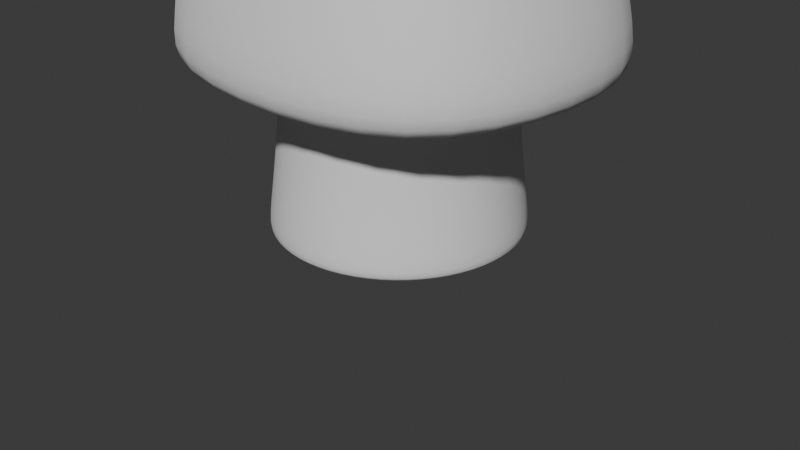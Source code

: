 # Source: Fungo_v1.blend  (saved by Blender 4.3.34; exported with 4.5.12 LTS)
import bpy
from mathutils import Matrix  # noqa: F401  (used for matrix-valued properties, if any)

bpy.ops.wm.read_factory_settings(use_empty=True)
scene = bpy.context.scene
scene.name = 'Scene'

# ---- collections
col_collection = bpy.data.collections.new('Collection'); scene.collection.children.link(col_collection)

# ---- world
world_world = bpy.data.worlds.new('World'); scene.world = world_world
world_world.use_nodes = True; world_world.node_tree.nodes.clear()
_N = world_world.node_tree.nodes; _L = world_world.node_tree.links
n0 = _N.new('ShaderNodeOutputWorld'); n0.name = 'World Output'; n0.location = (300, 300)
n1 = _N.new('ShaderNodeBackground'); n1.name = 'Background'; n1.location = (10, 300)
n1.inputs[0].default_value = (0.05088, 0.05088, 0.05088, 1.0)
_L.new(n1.outputs[0], n0.inputs[0])
n0.is_active_output = True
world_world.color = (0.05088, 0.05088, 0.05088)
world_world.sun_shadow_jitter_overblur = 0.0

# ---- cameras
cam_camera = bpy.data.cameras.new('Camera')
cam_camera.clip_end = 100.0
cam_camera.ortho_scale = 7.314

# ---- meshes
me_cylinder = bpy.data.meshes.new('Cylinder')
me_cylinder.from_pydata([(-2.017e-08, 0.9395, -1.026), (-3.532e-09, 0.829, 1.241), (0.3595, 0.868, -1.026), (0.3173, 0.7659, 1.241), (0.6643, 0.6643, -1.026), (0.5862, 0.5862, 1.241), (0.868, 0.3595, -1.026), (0.7659, 0.3173, 1.241), (0.9395, 1.667e-08, -1.026), (0.829, 3.65e-09, 1.241), (0.868, -0.3595, -1.026), (0.7659, -0.3173, 1.241), (0.6643, -0.6643, -1.026), (0.5862, -0.5862, 1.241), (0.3595, -0.868, -1.026), (0.3173, -0.7659, 1.241), (-2.017e-08, -0.9395, -1.026), (-3.532e-09, -0.829, 1.241), (-0.3595, -0.868, -1.026), (-0.3173, -0.7659, 1.241), (-0.6643, -0.6643, -1.026), (-0.5862, -0.5862, 1.241), (-0.868, -0.3595, -1.026), (-0.7659, -0.3173, 1.241), (-0.9395, 1.667e-08, -1.026), (-0.829, 3.65e-09, 1.241), (-0.868, 0.3595, -1.026), (-0.7659, 0.3173, 1.241), (-0.6643, 0.6643, -1.026), (-0.5862, 0.5862, 1.241), (-0.3595, 0.868, -1.026), (-0.3173, 0.7659, 1.241), (1.771e-09, 1.266, -0.4859), (0.4844, 1.169, -0.4859), (0.895, 0.895, -0.4859), (1.169, 0.4844, -0.4859), (1.266, -3.627e-10, -0.4859), (1.169, -0.4844, -0.4859), (0.895, -0.895, -0.4859), (0.4844, -1.169, -0.4859), (1.771e-09, -1.266, -0.4859), (-0.4844, -1.169, -0.4859), (-0.895, -0.895, -0.4859), (-1.169, -0.4844, -0.4859), (-1.266, -3.627e-10, -0.4859), (-1.169, 0.4844, -0.4859), (-0.895, 0.895, -0.4859), (-0.4844, 1.169, -0.4859), (3.627e-09, 1.172, 0.4235), (0.4484, 1.083, 0.4235), (0.8285, 0.8285, 0.4235), (1.083, 0.4484, 0.4235), (1.172, -3.601e-09, 0.4235), (1.083, -0.4484, 0.4235), (0.8285, -0.8285, 0.4235), (0.4484, -1.083, 0.4235), (3.627e-09, -1.172, 0.4235), (-0.4484, -1.083, 0.4235), (-0.8285, -0.8285, 0.4235), (-1.083, -0.4484, 0.4235), (-1.172, -3.601e-09, 0.4235), (-1.083, 0.4484, 0.4235), (-0.8285, 0.8285, 0.4235), (-0.4484, 1.083, 0.4235), (0.4505, 1.088, 1.241), (-7.603e-09, 1.177, 1.241), (0.8323, 0.8323, 1.241), (1.088, 0.4505, 1.241), (1.177, -2.202e-09, 1.241), (1.088, -0.4505, 1.241), (0.8323, -0.8323, 1.241), (0.4505, -1.088, 1.241), (-7.603e-09, -1.177, 1.241), (-0.4505, -1.088, 1.241), (-0.8323, -0.8323, 1.241), (-1.088, -0.4505, 1.241), (-1.177, -2.202e-09, 1.241), (-1.088, 0.4505, 1.241), (-0.8323, 0.8323, 1.241), (-0.4505, 1.088, 1.241), (-2.997e-09, 1.353, -1.026), (0.5178, 1.25, -1.026), (0.9568, 0.9568, -1.026), (1.25, 0.5178, -1.026), (1.353, 1.047e-09, -1.026), (1.25, -0.5178, -1.026), (0.9568, -0.9568, -1.026), (0.5178, -1.25, -1.026), (-2.997e-09, -1.353, -1.026), (-0.5178, -1.25, -1.026), (-0.9568, -0.9568, -1.026), (-1.25, -0.5178, -1.026), (-1.353, 1.047e-09, -1.026), (-1.25, 0.5178, -1.026), (-0.9568, 0.9568, -1.026), (-0.5178, 1.25, -1.026), (0.4056, 0.9791, 1.241), (-8.854e-10, 1.06, 1.241), (0.7494, 0.7494, 1.241), (0.9791, 0.4056, 1.241), (1.06, 5.182e-10, 1.241), (0.9791, -0.4056, 1.241), (0.7494, -0.7494, 1.241), (0.4056, -0.9791, 1.241), (-8.854e-10, -1.06, 1.241), (-0.4056, -0.9791, 1.241), (-0.7494, -0.7494, 1.241), (-0.9791, -0.4056, 1.241), (-1.06, 5.182e-10, 1.241), (-0.9791, 0.4056, 1.241), (-0.7494, 0.7494, 1.241), (-0.4056, 0.9791, 1.241), (0.4056, 0.9791, 1.241), (-8.854e-10, 1.06, 1.241), (0.7494, 0.7494, 1.241), (0.9791, 0.4056, 1.241), (1.06, 5.182e-10, 1.241), (0.9791, -0.4056, 1.241), (0.7494, -0.7494, 1.241), (0.4056, -0.9791, 1.241), (-8.854e-10, -1.06, 1.241), (-0.4056, -0.9791, 1.241), (-0.7494, -0.7494, 1.241), (-0.9791, -0.4056, 1.241), (-1.06, 5.182e-10, 1.241), (-0.9791, 0.4056, 1.241), (-0.7494, 0.7494, 1.241), (-0.4056, 0.9791, 1.241), (-1.008e-08, 1.272, -1.026), (0.4866, 1.175, -1.026), (0.8991, 0.8991, -1.026), (1.175, 0.4866, -1.026), (1.272, 6.577e-09, -1.026), (1.175, -0.4866, -1.026), (0.8991, -0.8991, -1.026), (0.4866, -1.175, -1.026), (-1.008e-08, -1.272, -1.026), (-0.4866, -1.175, -1.026), (-0.8991, -0.8991, -1.026), (-1.175, -0.4866, -1.026), (-1.272, 6.577e-09, -1.026), (-1.175, 0.4866, -1.026), (-0.8991, 0.8991, -1.026), (-0.4866, 1.175, -1.026)], [], [(48, 65, 64, 49), (49, 64, 66, 50), (50, 66, 67, 51), (51, 67, 68, 52), (52, 68, 69, 53), (53, 69, 70, 54), (54, 70, 71, 55), (55, 71, 72, 56), (56, 72, 73, 57), (57, 73, 74, 58), (58, 74, 75, 59), (59, 75, 76, 60), (60, 76, 77, 61), (61, 77, 78, 62), (3, 1, 31, 29, 27, 25, 23, 21, 19, 17, 15, 13, 11, 9, 7, 5), (62, 78, 79, 63), (63, 79, 65, 48), (0, 2, 4, 6, 8, 10, 12, 14, 16, 18, 20, 22, 24, 26, 28, 30), (95, 47, 32, 80), (94, 46, 47, 95), (93, 45, 46, 94), (92, 44, 45, 93), (91, 43, 44, 92), (90, 42, 43, 91), (89, 41, 42, 90), (88, 40, 41, 89), (87, 39, 40, 88), (86, 38, 39, 87), (85, 37, 38, 86), (84, 36, 37, 85), (83, 35, 36, 84), (82, 34, 35, 83), (81, 33, 34, 82), (80, 32, 33, 81), (47, 63, 48, 32), (46, 62, 63, 47), (45, 61, 62, 46), (44, 60, 61, 45), (43, 59, 60, 44), (42, 58, 59, 43), (41, 57, 58, 42), (40, 56, 57, 41), (39, 55, 56, 40), (38, 54, 55, 39), (37, 53, 54, 38), (36, 52, 53, 37), (35, 51, 52, 36), (34, 50, 51, 35), (33, 49, 50, 34), (32, 48, 49, 33), (97, 96, 64, 65), (96, 98, 66, 64), (98, 99, 67, 66), (99, 100, 68, 67), (100, 101, 69, 68), (101, 102, 70, 69), (102, 103, 71, 70), (103, 104, 72, 71), (104, 105, 73, 72), (105, 106, 74, 73), (106, 107, 75, 74), (107, 108, 76, 75), (108, 109, 77, 76), (109, 110, 78, 77), (110, 111, 79, 78), (111, 97, 65, 79), (129, 128, 80, 81), (130, 129, 81, 82), (131, 130, 82, 83), (132, 131, 83, 84), (133, 132, 84, 85), (134, 133, 85, 86), (135, 134, 86, 87), (136, 135, 87, 88), (137, 136, 88, 89), (138, 137, 89, 90), (139, 138, 90, 91), (140, 139, 91, 92), (141, 140, 92, 93), (142, 141, 93, 94), (143, 142, 94, 95), (128, 143, 95, 80), (113, 112, 96, 97), (112, 114, 98, 96), (114, 115, 99, 98), (115, 116, 100, 99), (116, 117, 101, 100), (117, 118, 102, 101), (118, 119, 103, 102), (119, 120, 104, 103), (120, 121, 105, 104), (121, 122, 106, 105), (122, 123, 107, 106), (123, 124, 108, 107), (124, 125, 109, 108), (125, 126, 110, 109), (126, 127, 111, 110), (127, 113, 97, 111), (1, 3, 112, 113), (3, 5, 114, 112), (5, 7, 115, 114), (7, 9, 116, 115), (9, 11, 117, 116), (11, 13, 118, 117), (13, 15, 119, 118), (15, 17, 120, 119), (17, 19, 121, 120), (19, 21, 122, 121), (21, 23, 123, 122), (23, 25, 124, 123), (25, 27, 125, 124), (27, 29, 126, 125), (29, 31, 127, 126), (31, 1, 113, 127), (2, 0, 128, 129), (4, 2, 129, 130), (6, 4, 130, 131), (8, 6, 131, 132), (10, 8, 132, 133), (12, 10, 133, 134), (14, 12, 134, 135), (16, 14, 135, 136), (18, 16, 136, 137), (20, 18, 137, 138), (22, 20, 138, 139), (24, 22, 139, 140), (26, 24, 140, 141), (28, 26, 141, 142), (30, 28, 142, 143), (0, 30, 143, 128)])
me_cylinder.polygons.foreach_set('use_smooth', [True] * 130)
_uv = me_cylinder.uv_layers.new(name='UVMap')
_uv.uv.foreach_set('vector', [1.0, 0.8735, 1.0, 1.0, 0.9375, 1.0, 0.9375, 0.8735, 0.9375, 0.8735, 0.9375, 1.0, 0.875, 1.0, 0.875, 0.8735, 0.875, 0.8735, 0.875, 1.0, 0.8125, 1.0, 0.8125, 0.8735, 0.8125, 0.8735, 0.8125, 1.0, 0.75, 1.0, 0.75, 0.8735, 0.75, 0.8735, 0.75, 1.0, 0.6875, 1.0, 0.6875, 0.8735, 0.6875, 0.8735, 0.6875, 1.0, 0.625, 1.0, 0.625, 0.8735, 0.625, 0.8735, 0.625, 1.0, 0.5625, 1.0, 0.5625, 0.8735, 0.5625, 0.8735, 0.5625, 1.0, 0.5, 1.0, 0.5, 0.8735, 0.5, 0.8735, 0.5, 1.0, 0.4375, 1.0, 0.4375, 0.8735, 0.4375, 0.8735, 0.4375, 1.0, 0.375, 1.0, 0.375, 0.8735, 0.375, 0.8735, 0.375, 1.0, 0.3125, 1.0, 0.3125, 0.8735, 0.3125, 0.8735, 0.3125, 1.0, 0.25, 1.0, 0.25, 0.8735, 0.25, 0.8735, 0.25, 1.0, 0.1875, 1.0, 0.1875, 0.8735, 0.1875, 0.8735, 0.1875, 1.0, 0.125, 1.0, 0.125, 0.8735, 0.311, 0.3973, 0.25, 0.4094, 0.189, 0.3973, 0.1373, 0.3627, 0.1027, 0.311, 0.0906, 0.25, 0.1027, 0.189, 0.1373, 0.1373, 0.189, 0.1027, 0.25, 0.0906, 0.311, 0.1027, 0.3627, 0.1373, 0.3973, 0.189, 0.4094, 0.25, 0.3973, 0.311, 0.3627, 0.3627, 0.125, 0.8735, 0.125, 1.0, 0.0625, 1.0, 0.0625, 0.8735, 0.0625, 0.8735, 0.0625, 1.0, 0.0, 1.0, 0.0, 0.8735, 0.75, 0.3762, 0.7983, 0.3666, 0.8392, 0.3392, 0.8666, 0.2983, 0.8762, 0.25, 0.8666, 0.2017, 0.8392, 0.1608, 0.7983, 0.1334, 0.75, 0.1238, 0.7017, 0.1334, 0.6608, 0.1608, 0.6334, 0.2017, 0.6238, 0.25, 0.6334, 0.2983, 0.6608, 0.3392, 0.7017, 0.3666, 0.0625, 0.5, 0.0625, 0.6162, 0.0, 0.6162, 0.0, 0.5, 0.125, 0.5, 0.125, 0.6162, 0.0625, 0.6162, 0.0625, 0.5, 0.1875, 0.5, 0.1875, 0.6162, 0.125, 0.6162, 0.125, 0.5, 0.25, 0.5, 0.25, 0.6162, 0.1875, 0.6162, 0.1875, 0.5, 0.3125, 0.5, 0.3125, 0.6162, 0.25, 0.6162, 0.25, 0.5, 0.375, 0.5, 0.375, 0.6162, 0.3125, 0.6162, 0.3125, 0.5, 0.4375, 0.5, 0.4375, 0.6162, 0.375, 0.6162, 0.375, 0.5, 0.5, 0.5, 0.5, 0.6162, 0.4375, 0.6162, 0.4375, 0.5, 0.5625, 0.5, 0.5625, 0.6162, 0.5, 0.6162, 0.5, 0.5, 0.625, 0.5, 0.625, 0.6162, 0.5625, 0.6162, 0.5625, 0.5, 0.6875, 0.5, 0.6875, 0.6162, 0.625, 0.6162, 0.625, 0.5, 0.75, 0.5, 0.75, 0.6162, 0.6875, 0.6162, 0.6875, 0.5, 0.8125, 0.5, 0.8125, 0.6162, 0.75, 0.6162, 0.75, 0.5, 0.875, 0.5, 0.875, 0.6162, 0.8125, 0.6162, 0.8125, 0.5, 0.9375, 0.5, 0.9375, 0.6162, 0.875, 0.6162, 0.875, 0.5, 1.0, 0.5, 1.0, 0.6162, 0.9375, 0.6162, 0.9375, 0.5, 0.0625, 0.6162, 0.0625, 0.8735, 0.0, 0.8735, 0.0, 0.6162, 0.125, 0.6162, 0.125, 0.8735, 0.0625, 0.8735, 0.0625, 0.6162, 0.1875, 0.6162, 0.1875, 0.8735, 0.125, 0.8735, 0.125, 0.6162, 0.25, 0.6162, 0.25, 0.8735, 0.1875, 0.8735, 0.1875, 0.6162, 0.3125, 0.6162, 0.3125, 0.8735, 0.25, 0.8735, 0.25, 0.6162, 0.375, 0.6162, 0.375, 0.8735, 0.3125, 0.8735, 0.3125, 0.6162, 0.4375, 0.6162, 0.4375, 0.8735, 0.375, 0.8735, 0.375, 0.6162, 0.5, 0.6162, 0.5, 0.8735, 0.4375, 0.8735, 0.4375, 0.6162, 0.5625, 0.6162, 0.5625, 0.8735, 0.5, 0.8735, 0.5, 0.6162, 0.625, 0.6162, 0.625, 0.8735, 0.5625, 0.8735, 0.5625, 0.6162, 0.6875, 0.6162, 0.6875, 0.8735, 0.625, 0.8735, 0.625, 0.6162, 0.75, 0.6162, 0.75, 0.8735, 0.6875, 0.8735, 0.6875, 0.6162, 0.8125, 0.6162, 0.8125, 0.8735, 0.75, 0.8735, 0.75, 0.6162, 0.875, 0.6162, 0.875, 0.8735, 0.8125, 0.8735, 0.8125, 0.6162, 0.9375, 0.6162, 0.9375, 0.8735, 0.875, 0.8735, 0.875, 0.6162, 1.0, 0.6162, 1.0, 0.8735, 0.9375, 0.8735, 0.9375, 0.6162, 0.25, 0.4094, 0.311, 0.3973, 0.3418, 0.4717, 0.25, 0.49, 0.311, 0.3973, 0.3627, 0.3627, 0.4197, 0.4197, 0.3418, 0.4717, 0.3627, 0.3627, 0.3973, 0.311, 0.4717, 0.3418, 0.4197, 0.4197, 0.3973, 0.311, 0.4094, 0.25, 0.49, 0.25, 0.4717, 0.3418, 0.4094, 0.25, 0.3973, 0.189, 0.4717, 0.1582, 0.49, 0.25, 0.3973, 0.189, 0.3627, 0.1373, 0.4197, 0.08029, 0.4717, 0.1582, 0.3627, 0.1373, 0.311, 0.1027, 0.3418, 0.02827, 0.4197, 0.08029, 0.311, 0.1027, 0.25, 0.0906, 0.25, 0.01, 0.3418, 0.02827, 0.25, 0.0906, 0.189, 0.1027, 0.1582, 0.02827, 0.25, 0.01, 0.189, 0.1027, 0.1373, 0.1373, 0.08029, 0.08029, 0.1582, 0.02827, 0.1373, 0.1373, 0.1027, 0.189, 0.02827, 0.1582, 0.08029, 0.08029, 0.1027, 0.189, 0.0906, 0.25, 0.01, 0.25, 0.02827, 0.1582, 0.0906, 0.25, 0.1027, 0.311, 0.02827, 0.3418, 0.01, 0.25, 0.1027, 0.311, 0.1373, 0.3627, 0.08029, 0.4197, 0.02827, 0.3418, 0.1373, 0.3627, 0.189, 0.3973, 0.1582, 0.4717, 0.08029, 0.4197, 0.189, 0.3973, 0.25, 0.4094, 0.25, 0.49, 0.1582, 0.4717, 0.8154, 0.4078, 0.75, 0.4208, 0.75, 0.49, 0.8418, 0.4717, 0.8708, 0.3708, 0.8154, 0.4078, 0.8418, 0.4717, 0.9197, 0.4197, 0.9078, 0.3154, 0.8708, 0.3708, 0.9197, 0.4197, 0.9717, 0.3418, 0.9208, 0.25, 0.9078, 0.3154, 0.9717, 0.3418, 0.99, 0.25, 0.9078, 0.1846, 0.9208, 0.25, 0.99, 0.25, 0.9717, 0.1582, 0.8708, 0.1292, 0.9078, 0.1846, 0.9717, 0.1582, 0.9197, 0.08029, 0.8154, 0.0922, 0.8708, 0.1292, 0.9197, 0.08029, 0.8418, 0.02827, 0.75, 0.0792, 0.8154, 0.0922, 0.8418, 0.02827, 0.75, 0.01, 0.6846, 0.0922, 0.75, 0.0792, 0.75, 0.01, 0.6582, 0.02827, 0.6292, 0.1292, 0.6846, 0.0922, 0.6582, 0.02827, 0.5803, 0.08029, 0.5922, 0.1846, 0.6292, 0.1292, 0.5803, 0.08029, 0.5283, 0.1582, 0.5792, 0.25, 0.5922, 0.1846, 0.5283, 0.1582, 0.51, 0.25, 0.5922, 0.3154, 0.5792, 0.25, 0.51, 0.25, 0.5283, 0.3418, 0.6292, 0.3708, 0.5922, 0.3154, 0.5283, 0.3418, 0.5803, 0.4197, 0.6846, 0.4078, 0.6292, 0.3708, 0.5803, 0.4197, 0.6582, 0.4717, 0.75, 0.4208, 0.6846, 0.4078, 0.6582, 0.4717, 0.75, 0.49, 0.25, 0.4094, 0.311, 0.3973, 0.311, 0.3973, 0.25, 0.4094, 0.311, 0.3973, 0.3627, 0.3627, 0.3627, 0.3627, 0.311, 0.3973, 0.3627, 0.3627, 0.3973, 0.311, 0.3973, 0.311, 0.3627, 0.3627, 0.3973, 0.311, 0.4094, 0.25, 0.4094, 0.25, 0.3973, 0.311, 0.4094, 0.25, 0.3973, 0.189, 0.3973, 0.189, 0.4094, 0.25, 0.3973, 0.189, 0.3627, 0.1373, 0.3627, 0.1373, 0.3973, 0.189, 0.3627, 0.1373, 0.311, 0.1027, 0.311, 0.1027, 0.3627, 0.1373, 0.311, 0.1027, 0.25, 0.0906, 0.25, 0.0906, 0.311, 0.1027, 0.25, 0.0906, 0.189, 0.1027, 0.189, 0.1027, 0.25, 0.0906, 0.189, 0.1027, 0.1373, 0.1373, 0.1373, 0.1373, 0.189, 0.1027, 0.1373, 0.1373, 0.1027, 0.189, 0.1027, 0.189, 0.1373, 0.1373, 0.1027, 0.189, 0.0906, 0.25, 0.0906, 0.25, 0.1027, 0.189, 0.0906, 0.25, 0.1027, 0.311, 0.1027, 0.311, 0.0906, 0.25, 0.1027, 0.311, 0.1373, 0.3627, 0.1373, 0.3627, 0.1027, 0.311, 0.1373, 0.3627, 0.189, 0.3973, 0.189, 0.3973, 0.1373, 0.3627, 0.189, 0.3973, 0.25, 0.4094, 0.25, 0.4094, 0.189, 0.3973, 0.25, 0.4094, 0.311, 0.3973, 0.311, 0.3973, 0.25, 0.4094, 0.311, 0.3973, 0.3627, 0.3627, 0.3627, 0.3627, 0.311, 0.3973, 0.3627, 0.3627, 0.3973, 0.311, 0.3973, 0.311, 0.3627, 0.3627, 0.3973, 0.311, 0.4094, 0.25, 0.4094, 0.25, 0.3973, 0.311, 0.4094, 0.25, 0.3973, 0.189, 0.3973, 0.189, 0.4094, 0.25, 0.3973, 0.189, 0.3627, 0.1373, 0.3627, 0.1373, 0.3973, 0.189, 0.3627, 0.1373, 0.311, 0.1027, 0.311, 0.1027, 0.3627, 0.1373, 0.311, 0.1027, 0.25, 0.0906, 0.25, 0.0906, 0.311, 0.1027, 0.25, 0.0906, 0.189, 0.1027, 0.189, 0.1027, 0.25, 0.0906, 0.189, 0.1027, 0.1373, 0.1373, 0.1373, 0.1373, 0.189, 0.1027, 0.1373, 0.1373, 0.1027, 0.189, 0.1027, 0.189, 0.1373, 0.1373, 0.1027, 0.189, 0.0906, 0.25, 0.0906, 0.25, 0.1027, 0.189, 0.0906, 0.25, 0.1027, 0.311, 0.1027, 0.311, 0.0906, 0.25, 0.1027, 0.311, 0.1373, 0.3627, 0.1373, 0.3627, 0.1027, 0.311, 0.1373, 0.3627, 0.189, 0.3973, 0.189, 0.3973, 0.1373, 0.3627, 0.189, 0.3973, 0.25, 0.4094, 0.25, 0.4094, 0.189, 0.3973, 0.7983, 0.3666, 0.75, 0.3762, 0.75, 0.4208, 0.8154, 0.4078, 0.8392, 0.3392, 0.7983, 0.3666, 0.8154, 0.4078, 0.8708, 0.3708, 0.8666, 0.2983, 0.8392, 0.3392, 0.8708, 0.3708, 0.9078, 0.3154, 0.8762, 0.25, 0.8666, 0.2983, 0.9078, 0.3154, 0.9208, 0.25, 0.8666, 0.2017, 0.8762, 0.25, 0.9208, 0.25, 0.9078, 0.1846, 0.8392, 0.1608, 0.8666, 0.2017, 0.9078, 0.1846, 0.8708, 0.1292, 0.7983, 0.1334, 0.8392, 0.1608, 0.8708, 0.1292, 0.8154, 0.0922, 0.75, 0.1238, 0.7983, 0.1334, 0.8154, 0.0922, 0.75, 0.0792, 0.7017, 0.1334, 0.75, 0.1238, 0.75, 0.0792, 0.6846, 0.0922, 0.6608, 0.1608, 0.7017, 0.1334, 0.6846, 0.0922, 0.6292, 0.1292, 0.6334, 0.2017, 0.6608, 0.1608, 0.6292, 0.1292, 0.5922, 0.1846, 0.6238, 0.25, 0.6334, 0.2017, 0.5922, 0.1846, 0.5792, 0.25, 0.6334, 0.2983, 0.6238, 0.25, 0.5792, 0.25, 0.5922, 0.3154, 0.6608, 0.3392, 0.6334, 0.2983, 0.5922, 0.3154, 0.6292, 0.3708, 0.7017, 0.3666, 0.6608, 0.3392, 0.6292, 0.3708, 0.6846, 0.4078, 0.75, 0.3762, 0.7017, 0.3666, 0.6846, 0.4078, 0.75, 0.4208])
me_cylinder.update()
me_cube_001 = bpy.data.meshes.new('Cube.001')
me_cube_001.from_pydata([(-0.8471, -0.949, -0.9924), (-0.5404, -0.6054, 0.9926), (-0.8471, 0.949, -0.9924), (-0.5404, 0.6054, 0.9926), (0.8471, -0.949, -0.9924), (0.5404, -0.6054, 0.9926), (0.8471, 0.949, -0.9924), (0.5404, 0.6054, 0.9926), (-1.261, 1.953e-10, -1.108), (-1.097, -1.229, -0.4422), (-0.6597, 1.953e-10, 0.9986), (-1.097, 1.229, -0.4422), (-2.22e-16, 1.412, -1.108), (-2.22e-16, 0.7391, 0.9986), (1.097, 1.229, -0.4422), (1.261, 1.953e-10, -1.108), (0.6597, 1.953e-10, 0.9986), (1.097, -1.229, -0.4422), (-2.22e-16, -1.412, -1.108), (-2.22e-16, -0.7391, 0.9986), (-2.22e-16, 1.953e-10, 0.9986), (-2.22e-16, -1.5, -0.4422), (1.339, 1.953e-10, -0.4422), (-2.22e-16, 1.5, -0.4422), (-1.339, 1.953e-10, -0.4422), (-0.9245, -1.036, 0.4963), (-0.9245, 1.036, 0.4963), (0.9245, 1.036, 0.4963), (0.9245, -1.036, 0.4963), (-2.22e-16, -1.264, 0.4993), (1.129, 1.953e-10, 0.4993), (-2.22e-16, 1.264, 0.4993), (-1.129, 1.953e-10, 0.4993), (-1.463, 1.953e-10, -1.002), (-1.198, -1.342, -0.9885), (-2.22e-16, 1.639, -1.002), (-1.198, 1.342, -0.9885), (1.463, 1.953e-10, -1.002), (1.198, 1.342, -0.9885), (-2.22e-16, -1.639, -1.002), (1.198, -1.342, -0.9885), (-1.034, 1.953e-10, -1.005), (-1.033, -1.157, -1.096), (-2.22e-16, 1.159, -1.005), (-1.033, 1.157, -1.096), (1.034, 1.953e-10, -1.005), (1.033, 1.157, -1.096), (-2.22e-16, -1.159, -1.005), (1.033, -1.157, -1.096), (-2.22e-16, 1.953e-10, -0.6409), (-2.22e-16, -1.159, -0.6438), (-2.22e-16, 1.159, -0.6438), (-1.034, 1.953e-10, -0.6438), (1.034, 1.953e-10, -0.6438), (-0.8471, -0.949, -0.6314), (-0.8471, 0.949, -0.6314), (0.8471, 0.949, -0.6314), (0.8471, -0.949, -0.6314)], [], [(32, 10, 3, 26), (31, 13, 7, 27), (30, 16, 5, 28), (29, 19, 1, 25), (41, 2, 55, 52), (20, 10, 1, 19), (16, 20, 19, 5), (7, 13, 20, 16), (13, 3, 10, 20), (45, 4, 57, 53), (2, 43, 51, 55), (4, 47, 50, 57), (39, 21, 9, 34), (40, 17, 21, 39), (28, 5, 19, 29), (37, 22, 17, 40), (38, 14, 22, 37), (27, 7, 16, 30), (35, 23, 14, 38), (36, 11, 23, 35), (26, 3, 13, 31), (33, 24, 11, 36), (34, 9, 24, 33), (25, 1, 10, 32), (9, 25, 32, 24), (11, 26, 31, 23), (14, 27, 30, 22), (17, 28, 29, 21), (21, 29, 25, 9), (22, 30, 28, 17), (23, 31, 27, 14), (24, 32, 26, 11), (8, 42, 34, 33), (12, 44, 36, 35), (15, 46, 38, 37), (18, 48, 40, 39), (44, 8, 33, 36), (46, 12, 35, 38), (48, 15, 37, 40), (42, 18, 39, 34), (41, 0, 42, 8), (43, 2, 44, 12), (45, 6, 46, 15), (47, 4, 48, 18), (2, 41, 8, 44), (6, 43, 12, 46), (4, 45, 15, 48), (0, 47, 18, 42), (49, 53, 57, 50), (52, 49, 50, 54), (55, 51, 49, 52), (51, 56, 53, 49), (6, 45, 53, 56), (0, 41, 52, 54), (47, 0, 54, 50), (43, 6, 56, 51)])
me_cube_001.polygons.foreach_set('use_smooth', [True] * 56)
_uv = me_cube_001.uv_layers.new(name='UVMap')
_uv.uv.foreach_set('vector', [0.5625, 0.125, 0.625, 0.125, 0.625, 0.25, 0.5625, 0.25, 0.5625, 0.375, 0.625, 0.375, 0.625, 0.5, 0.5625, 0.5, 0.5625, 0.625, 0.625, 0.625, 0.625, 0.75, 0.5625, 0.75, 0.5625, 0.875, 0.625, 0.875, 0.625, 1.0, 0.5625, 1.0, 0.1616, 0.625, 0.1669, 0.5419, 0.1669, 0.5419, 0.1616, 0.625, 0.75, 0.625, 0.875, 0.625, 0.875, 0.75, 0.75, 0.75, 0.625, 0.625, 0.75, 0.625, 0.75, 0.75, 0.625, 0.75, 0.625, 0.5, 0.75, 0.5, 0.75, 0.625, 0.625, 0.625, 0.75, 0.5, 0.875, 0.5, 0.875, 0.625, 0.75, 0.625, 0.3384, 0.625, 0.3331, 0.7081, 0.3331, 0.7081, 0.3384, 0.625, 0.1669, 0.5419, 0.25, 0.5366, 0.25, 0.5366, 0.1669, 0.5419, 0.3331, 0.7081, 0.25, 0.7134, 0.25, 0.7134, 0.3331, 0.7081, 0.375, 0.875, 0.5, 0.875, 0.5, 1.0, 0.375, 1.0, 0.375, 0.75, 0.5, 0.75, 0.5, 0.875, 0.375, 0.875, 0.5625, 0.75, 0.625, 0.75, 0.625, 0.875, 0.5625, 0.875, 0.375, 0.625, 0.5, 0.625, 0.5, 0.75, 0.375, 0.75, 0.375, 0.5, 0.5, 0.5, 0.5, 0.625, 0.375, 0.625, 0.5625, 0.5, 0.625, 0.5, 0.625, 0.625, 0.5625, 0.625, 0.375, 0.375, 0.5, 0.375, 0.5, 0.5, 0.375, 0.5, 0.375, 0.25, 0.5, 0.25, 0.5, 0.375, 0.375, 0.375, 0.5625, 0.25, 0.625, 0.25, 0.625, 0.375, 0.5625, 0.375, 0.375, 0.125, 0.5, 0.125, 0.5, 0.25, 0.375, 0.25, 0.375, 0.0, 0.5, 0.0, 0.5, 0.125, 0.375, 0.125, 0.5625, 0.0, 0.625, 0.0, 0.625, 0.125, 0.5625, 0.125, 0.5, 0.0, 0.5625, 0.0, 0.5625, 0.125, 0.5, 0.125, 0.5, 0.25, 0.5625, 0.25, 0.5625, 0.375, 0.5, 0.375, 0.5, 0.5, 0.5625, 0.5, 0.5625, 0.625, 0.5, 0.625, 0.5, 0.75, 0.5625, 0.75, 0.5625, 0.875, 0.5, 0.875, 0.5, 0.875, 0.5625, 0.875, 0.5625, 1.0, 0.5, 1.0, 0.5, 0.625, 0.5625, 0.625, 0.5625, 0.75, 0.5, 0.75, 0.5, 0.375, 0.5625, 0.375, 0.5625, 0.5, 0.5, 0.5, 0.5, 0.125, 0.5625, 0.125, 0.5625, 0.25, 0.5, 0.25, 0.1343, 0.625, 0.1361, 0.7389, 0.125, 0.75, 0.125, 0.625, 0.25, 0.5093, 0.1361, 0.5111, 0.125, 0.5, 0.25, 0.5, 0.3657, 0.625, 0.3639, 0.5111, 0.375, 0.5, 0.375, 0.625, 0.25, 0.7407, 0.3639, 0.7389, 0.375, 0.75, 0.25, 0.75, 0.1361, 0.5111, 0.1343, 0.625, 0.125, 0.625, 0.125, 0.5, 0.3639, 0.5111, 0.25, 0.5093, 0.25, 0.5, 0.375, 0.5, 0.3639, 0.7389, 0.3657, 0.625, 0.375, 0.625, 0.375, 0.75, 0.1361, 0.7389, 0.25, 0.7407, 0.25, 0.75, 0.125, 0.75, 0.1616, 0.625, 0.1669, 0.7081, 0.1361, 0.7389, 0.1343, 0.625, 0.25, 0.5366, 0.1669, 0.5419, 0.1361, 0.5111, 0.25, 0.5093, 0.3384, 0.625, 0.3331, 0.5419, 0.3639, 0.5111, 0.3657, 0.625, 0.25, 0.7134, 0.3331, 0.7081, 0.3639, 0.7389, 0.25, 0.7407, 0.1669, 0.5419, 0.1616, 0.625, 0.1343, 0.625, 0.1361, 0.5111, 0.3331, 0.5419, 0.25, 0.5366, 0.25, 0.5093, 0.3639, 0.5111, 0.3331, 0.7081, 0.3384, 0.625, 0.3657, 0.625, 0.3639, 0.7389, 0.1669, 0.7081, 0.25, 0.7134, 0.25, 0.7407, 0.1361, 0.7389, 0.25, 0.625, 0.3384, 0.625, 0.3331, 0.7081, 0.25, 0.7134, 0.1616, 0.625, 0.25, 0.625, 0.25, 0.7134, 0.1669, 0.7081, 0.1669, 0.5419, 0.25, 0.5366, 0.25, 0.625, 0.1616, 0.625, 0.25, 0.5366, 0.3331, 0.5419, 0.3384, 0.625, 0.25, 0.625, 0.3331, 0.5419, 0.3384, 0.625, 0.3384, 0.625, 0.3331, 0.5419, 0.1669, 0.7081, 0.1616, 0.625, 0.1616, 0.625, 0.1669, 0.7081, 0.25, 0.7134, 0.1669, 0.7081, 0.1669, 0.7081, 0.25, 0.7134, 0.25, 0.5366, 0.3331, 0.5419, 0.3331, 0.5419, 0.25, 0.5366])
me_cube_001.update()

# ---- objects
ob_camera = bpy.data.objects.new('Camera', cam_camera)
ob_cylinder = bpy.data.objects.new('Cylinder', me_cylinder)
ob_cube = bpy.data.objects.new('Cube', me_cube_001)

# ---- transforms, parenting, visibility, modifiers, constraints
ob_camera.location = (7.359, -6.926, 4.958)
ob_camera.rotation_euler = (1.109, 0.0, 0.8149)
ob_camera.lock_rotations_4d = False
ob_camera.empty_display_type = 'ARROWS'
ob_camera.color = (0.0, 0.0, 0.0, 0.0)
ob_camera.display_type = 'WIRE'
ob_camera.lineart.crease_threshold = 0.0
ob_cylinder.location = (0.0, 0.0, 1.009)
_m = ob_cylinder.modifiers.new('Subdivision', 'SUBSURF')
ob_cube.location = (0.0, 0.0, 3.269)
ob_cube.scale = (1.58, 1.266, 1.51)
_m = ob_cube.modifiers.new('Subdivision', 'SUBSURF')
_m.levels = 2

# ---- collection membership
col_collection.objects.link(ob_camera)
col_collection.objects.link(ob_cylinder)
col_collection.objects.link(ob_cube)

# ---- scene / render settings (as saved in the file)
scene.camera = ob_camera
scene.frame_start = 1; scene.frame_end = 250; scene.frame_set(1)
scene.render.engine = 'BLENDER_EEVEE_NEXT'
bpy.context.view_layer.update()

# ---- added for rendering (the .blend has no usable light): sun
light_auto_sun = bpy.data.lights.new('AutoSun', 'SUN')
light_auto_sun.energy = 3.0
light_auto_sun.angle = 0.0523599
ob_auto_sun = bpy.data.objects.new('AutoSun', light_auto_sun)
scene.collection.objects.link(ob_auto_sun)
ob_auto_sun.rotation_euler = (0.872665, 0.174533, 0.523599)
bpy.context.view_layer.update()
